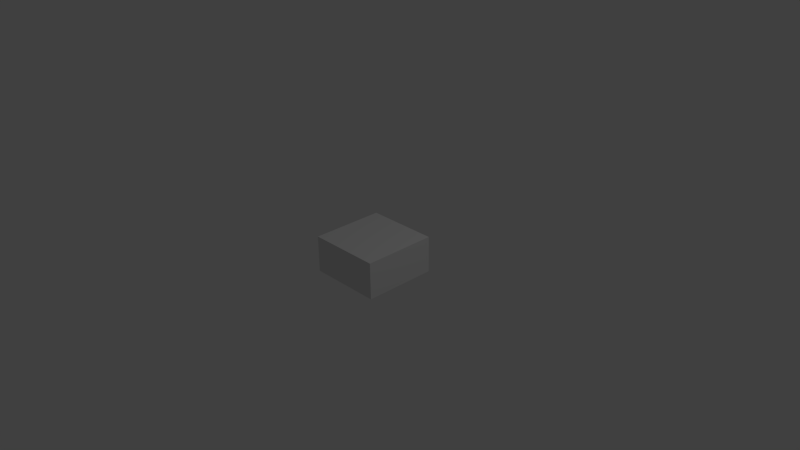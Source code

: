 # Source: cube.blend  (saved by Blender 2.79.0; exported with 4.5.12 LTS)
import bpy
from mathutils import Matrix  # noqa: F401  (used for matrix-valued properties, if any)

bpy.ops.wm.read_factory_settings(use_empty=True)
scene = bpy.context.scene
scene.name = 'Scene'

# ---- collections
col_collection_1 = bpy.data.collections.new('Collection 1'); scene.collection.children.link(col_collection_1)

# ---- world
world_world = bpy.data.worlds.new('World'); scene.world = world_world
world_world.color = (0.05088, 0.05088, 0.05088)
world_world.use_sun_shadow = False
world_world.sun_shadow_jitter_overblur = 0.0
world_world.cycles.sampling_method = 'NONE'
world_world.cycles.sample_map_resolution = 256

# ---- cameras
cam_camera = bpy.data.cameras.new('Camera')
cam_camera.clip_end = 100.0
cam_camera.lens = 35.0
cam_camera.sensor_width = 32.0
cam_camera.sensor_height = 18.0
cam_camera.ortho_scale = 7.314
cam_camera.dof.focus_distance = 0.0
cam_camera.dof.aperture_fstop = 128.0

# ---- lights
light_lamp = bpy.data.lights.new('Lamp', 'POINT')
light_lamp.transmission_factor = 0.0
light_lamp.cutoff_distance = 30.0
light_lamp.energy = 100.0
light_lamp.shadow_buffer_clip_start = 1.001
light_lamp.shadow_soft_size = 0.1
light_lamp.shadow_maximum_resolution = 0.006
light_lamp.use_absolute_resolution = True
light_lamp.cycles.use_multiple_importance_sampling = False

# ---- meshes
me_cube_001 = bpy.data.meshes.new('Cube.001')
me_cube_001.from_pydata([(-1.0, -1.0, -1.0), (-1.0, -1.0, 1.0), (-1.0, 1.0, -1.0), (-1.0, 1.0, 1.0), (1.0, -1.0, -1.0), (1.0, -1.0, 1.0), (1.0, 1.0, -1.0), (1.0, 1.0, 1.0)], [], [(1, 3, 2, 0), (3, 7, 6, 2), (7, 5, 4, 6), (5, 1, 0, 4), (0, 2, 6, 4), (5, 7, 3, 1)])
me_cube_001.use_remesh_preserve_volume = False
me_cube_001.use_remesh_preserve_attributes = False
me_cube_001.use_mirror_vertex_groups = False
me_cube_001.update()

# ---- objects
ob_cube = bpy.data.objects.new('Cube', me_cube_001)
ob_lamp = bpy.data.objects.new('Lamp', light_lamp)
ob_camera = bpy.data.objects.new('Camera', cam_camera)

# ---- transforms, parenting, visibility, modifiers, constraints
ob_cube.location = (0.0, 0.0, 0.0)
ob_cube.scale = (0.5, 0.5, 0.25)
ob_cube.lineart.crease_threshold = 0.0
ob_lamp.location = (4.076, 1.005, 5.904)
ob_lamp.rotation_euler = (0.6503, 0.05522, 1.866)
ob_lamp.lock_rotations_4d = False
ob_lamp.empty_display_type = 'ARROWS'
ob_lamp.color = (0.0, 0.0, 0.0, 0.0)
ob_lamp.lineart.crease_threshold = 0.0
ob_camera.location = (7.481, -6.508, 5.344)
ob_camera.rotation_euler = (1.109, 0.01082, 0.8149)
ob_camera.lock_rotations_4d = False
ob_camera.empty_display_type = 'ARROWS'
ob_camera.color = (0.0, 0.0, 0.0, 0.0)
ob_camera.display_type = 'WIRE'
ob_camera.lineart.crease_threshold = 0.0

# ---- collection membership
col_collection_1.objects.link(ob_cube)
col_collection_1.objects.link(ob_lamp)
col_collection_1.objects.link(ob_camera)

# ---- scene / render settings (as saved in the file)
scene.camera = ob_camera
scene.frame_start = 1; scene.frame_end = 250; scene.frame_set(1)
scene.render.engine = 'BLENDER_EEVEE_NEXT'
scene.render.resolution_percentage = 50
scene.render.dither_intensity = 0.0
scene.cycles.use_denoising = False
scene.cycles.samples = 10
scene.cycles.sampling_pattern = 'TABULATED_SOBOL'
scene.cycles.light_sampling_threshold = 0.0
scene.cycles.use_adaptive_sampling = False
scene.cycles.use_light_tree = False
scene.cycles.blur_glossy = 0.0
scene.cycles.pixel_filter_type = 'GAUSSIAN'
scene.cycles.sample_clamp_indirect = 0.0
scene.view_settings.view_transform = 'Standard'
bpy.context.view_layer.update()
